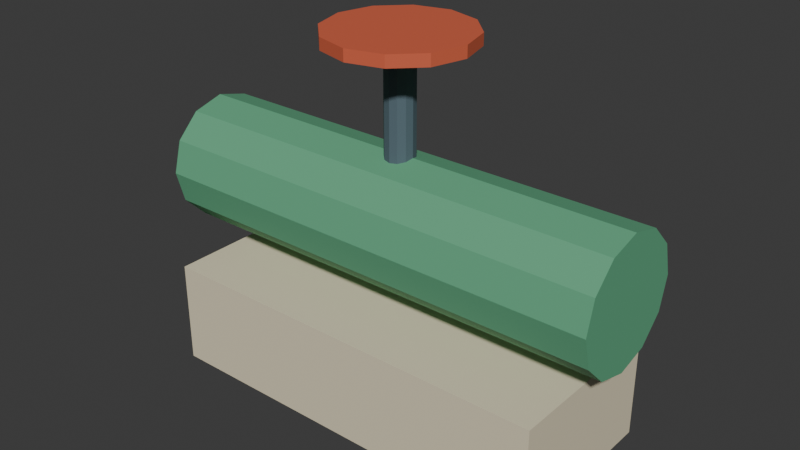 # Source: pipe_valve.blend  (saved by Blender 5.2.45; exported with 4.5.12 LTS)
import bpy
from mathutils import Matrix  # noqa: F401  (used for matrix-valued properties, if any)

bpy.ops.wm.read_factory_settings(use_empty=True)
scene = bpy.context.scene
scene.name = 'Scene'

# ---- collections
col_collection = bpy.data.collections.new('Collection'); scene.collection.children.link(col_collection)

# ---- materials (node trees are filled in below, after node groups)
mat_pipe_valve_palette = bpy.data.materials.new('pipe_valve palette')

# ---- material node trees
mat_pipe_valve_palette.use_nodes = True; mat_pipe_valve_palette.node_tree.nodes.clear()
_N = mat_pipe_valve_palette.node_tree.nodes; _L = mat_pipe_valve_palette.node_tree.links
n0 = _N.new('ShaderNodeBsdfPrincipled'); n0.name = 'Principled BSDF'; n0.location = (-200, 100)
n0.inputs[2].default_value = 0.78
n0.inputs[10].default_value = 0.005
n1 = _N.new('ShaderNodeOutputMaterial'); n1.name = 'Material Output'; n1.location = (200, 100)
n2 = _N.new('ShaderNodeVertexColor'); n2.name = 'Color Attribute'; n2.location = (0, 0)
n2.layer_name = 'Color'
_L.new(n0.outputs[0], n1.inputs[0])
_L.new(n2.outputs[0], n0.inputs[0])
n1.is_active_output = True

# ---- world
world_world = bpy.data.worlds.new('World'); scene.world = world_world
world_world.use_nodes = True; world_world.node_tree.nodes.clear()
_N = world_world.node_tree.nodes; _L = world_world.node_tree.links
n0 = _N.new('ShaderNodeOutputWorld'); n0.name = 'World Output'; n0.location = (200, 100)
n1 = _N.new('ShaderNodeBackground'); n1.name = 'Background'; n1.location = (-200, 100)
n1.inputs[0].default_value = (0.05088, 0.05088, 0.05088, 1.0)
_L.new(n1.outputs[0], n0.inputs[0])
n0.is_active_output = True
world_world.color = (0.05088, 0.05088, 0.05088)
world_world.sun_shadow_jitter_overblur = 0.0

# ---- meshes
me_cube_507 = bpy.data.meshes.new('Cube.507')
me_cube_507.from_pydata([(-0.7, -0.3, -0.18), (-0.7, -0.3, 0.18), (-0.7, 0.3, -0.18), (-0.7, 0.3, 0.18), (0.7, -0.3, -0.18), (0.7, -0.3, 0.18), (0.7, 0.3, -0.18), (0.7, 0.3, 0.18), (-0.8, 0.22, 0.47), (0.8, 0.22, 0.47), (-0.8, 0.1905, 0.36), (0.8, 0.1905, 0.36), (-0.8, 0.11, 0.2795), (0.8, 0.11, 0.2795), (-0.8, 0.0, 0.25), (0.8, 0.0, 0.25), (-0.8, -0.11, 0.2795), (0.8, -0.11, 0.2795), (-0.8, -0.1905, 0.36), (0.8, -0.1905, 0.36), (-0.8, -0.22, 0.47), (0.8, -0.22, 0.47), (-0.8, -0.1905, 0.58), (0.8, -0.1905, 0.58), (-0.8, -0.11, 0.6605), (0.8, -0.11, 0.6605), (-0.8, 0.0, 0.69), (0.8, 0.0, 0.69), (-0.8, 0.11, 0.6605), (0.8, 0.11, 0.6605), (-0.8, 0.1905, 0.58), (0.8, 0.1905, 0.58), (0.0, 0.05, 0.55), (0.0, 0.05, 1.05), (0.025, 0.0433, 0.55), (0.025, 0.0433, 1.05), (0.0433, 0.025, 0.55), (0.0433, 0.025, 1.05), (0.05, 0.0, 0.55), (0.05, 0.0, 1.05), (0.0433, -0.025, 0.55), (0.0433, -0.025, 1.05), (0.025, -0.0433, 0.55), (0.025, -0.0433, 1.05), (0.0, -0.05, 0.55), (0.0, -0.05, 1.05), (-0.025, -0.0433, 0.55), (-0.025, -0.0433, 1.05), (-0.0433, -0.025, 0.55), (-0.0433, -0.025, 1.05), (-0.05, 0.0, 0.55), (-0.05, 0.0, 1.05), (-0.0433, 0.025, 0.55), (-0.0433, 0.025, 1.05), (-0.025, 0.0433, 0.55), (-0.025, 0.0433, 1.05), (0.0, 0.24, 1.04), (0.0, 0.24, 1.08), (0.12, 0.2078, 1.04), (0.12, 0.2078, 1.08), (0.2078, 0.12, 1.04), (0.2078, 0.12, 1.08), (0.24, 0.0, 1.04), (0.24, 0.0, 1.08), (0.2078, -0.12, 1.04), (0.2078, -0.12, 1.08), (0.12, -0.2078, 1.04), (0.12, -0.2078, 1.08), (0.0, -0.24, 1.04), (0.0, -0.24, 1.08), (-0.12, -0.2078, 1.04), (-0.12, -0.2078, 1.08), (-0.2078, -0.12, 1.04), (-0.2078, -0.12, 1.08), (-0.24, 0.0, 1.04), (-0.24, 0.0, 1.08), (-0.2078, 0.12, 1.04), (-0.2078, 0.12, 1.08), (-0.12, 0.2078, 1.04), (-0.12, 0.2078, 1.08)], [], [(0, 1, 3, 2), (2, 3, 7, 6), (6, 7, 5, 4), (4, 5, 1, 0), (2, 6, 4, 0), (7, 3, 1, 5), (8, 9, 11, 10), (10, 11, 13, 12), (12, 13, 15, 14), (14, 15, 17, 16), (16, 17, 19, 18), (18, 19, 21, 20), (20, 21, 23, 22), (22, 23, 25, 24), (24, 25, 27, 26), (26, 27, 29, 28), (11, 9, 31, 29, 27, 25, 23, 21, 19, 17, 15, 13), (28, 29, 31, 30), (30, 31, 9, 8), (8, 10, 12, 14, 16, 18, 20, 22, 24, 26, 28, 30), (32, 33, 35, 34), (34, 35, 37, 36), (36, 37, 39, 38), (38, 39, 41, 40), (40, 41, 43, 42), (42, 43, 45, 44), (44, 45, 47, 46), (46, 47, 49, 48), (48, 49, 51, 50), (50, 51, 53, 52), (35, 33, 55, 53, 51, 49, 47, 45, 43, 41, 39, 37), (52, 53, 55, 54), (54, 55, 33, 32), (32, 34, 36, 38, 40, 42, 44, 46, 48, 50, 52, 54), (56, 57, 59, 58), (58, 59, 61, 60), (60, 61, 63, 62), (62, 63, 65, 64), (64, 65, 67, 66), (66, 67, 69, 68), (68, 69, 71, 70), (70, 71, 73, 72), (72, 73, 75, 74), (74, 75, 77, 76), (59, 57, 79, 77, 75, 73, 71, 69, 67, 65, 63, 61), (76, 77, 79, 78), (78, 79, 57, 56), (56, 58, 60, 62, 64, 66, 68, 70, 72, 74, 76, 78)])
_uv = me_cube_507.uv_layers.new(name='UVMap')
_uv.uv.foreach_set('vector', [0.375, 0.0, 0.625, 0.0, 0.625, 0.25, 0.375, 0.25, 0.375, 0.25, 0.625, 0.25, 0.625, 0.5, 0.375, 0.5, 0.375, 0.5, 0.625, 0.5, 0.625, 0.75, 0.375, 0.75, 0.375, 0.75, 0.625, 0.75, 0.625, 1.0, 0.375, 1.0, 0.125, 0.5, 0.375, 0.5, 0.375, 0.75, 0.125, 0.75, 0.625, 0.5, 0.875, 0.5, 0.875, 0.75, 0.625, 0.75, 1.0, 0.5, 1.0, 1.0, 0.9167, 1.0, 0.9167, 0.5, 0.9167, 0.5, 0.9167, 1.0, 0.8333, 1.0, 0.8333, 0.5, 0.8333, 0.5, 0.8333, 1.0, 0.75, 1.0, 0.75, 0.5, 0.75, 0.5, 0.75, 1.0, 0.6667, 1.0, 0.6667, 0.5, 0.6667, 0.5, 0.6667, 1.0, 0.5833, 1.0, 0.5833, 0.5, 0.5833, 0.5, 0.5833, 1.0, 0.5, 1.0, 0.5, 0.5, 0.5, 0.5, 0.5, 1.0, 0.4167, 1.0, 0.4167, 0.5, 0.4167, 0.5, 0.4167, 1.0, 0.3333, 1.0, 0.3333, 0.5, 0.3333, 0.5, 0.3333, 1.0, 0.25, 1.0, 0.25, 0.5, 0.25, 0.5, 0.25, 1.0, 0.1667, 1.0, 0.1667, 0.5, 0.37, 0.4578, 0.25, 0.49, 0.13, 0.4578, 0.04215, 0.37, 0.01, 0.25, 0.04215, 0.13, 0.13, 0.04215, 0.25, 0.01, 0.37, 0.04215, 0.4578, 0.13, 0.49, 0.25, 0.4578, 0.37, 0.1667, 0.5, 0.1667, 1.0, 0.08333, 1.0, 0.08333, 0.5, 0.08333, 0.5, 0.08333, 1.0, 7.451e-08, 1.0, 7.451e-08, 0.5, 0.75, 0.49, 0.87, 0.4578, 0.9578, 0.37, 0.99, 0.25, 0.9578, 0.13, 0.87, 0.04215, 0.75, 0.01, 0.63, 0.04215, 0.5422, 0.13, 0.51, 0.25, 0.5422, 0.37, 0.63, 0.4578, 1.0, 0.5, 1.0, 1.0, 0.9167, 1.0, 0.9167, 0.5, 0.9167, 0.5, 0.9167, 1.0, 0.8333, 1.0, 0.8333, 0.5, 0.8333, 0.5, 0.8333, 1.0, 0.75, 1.0, 0.75, 0.5, 0.75, 0.5, 0.75, 1.0, 0.6667, 1.0, 0.6667, 0.5, 0.6667, 0.5, 0.6667, 1.0, 0.5833, 1.0, 0.5833, 0.5, 0.5833, 0.5, 0.5833, 1.0, 0.5, 1.0, 0.5, 0.5, 0.5, 0.5, 0.5, 1.0, 0.4167, 1.0, 0.4167, 0.5, 0.4167, 0.5, 0.4167, 1.0, 0.3333, 1.0, 0.3333, 0.5, 0.3333, 0.5, 0.3333, 1.0, 0.25, 1.0, 0.25, 0.5, 0.25, 0.5, 0.25, 1.0, 0.1667, 1.0, 0.1667, 0.5, 0.37, 0.4578, 0.25, 0.49, 0.13, 0.4578, 0.04215, 0.37, 0.01, 0.25, 0.04215, 0.13, 0.13, 0.04215, 0.25, 0.01, 0.37, 0.04215, 0.4578, 0.13, 0.49, 0.25, 0.4578, 0.37, 0.1667, 0.5, 0.1667, 1.0, 0.08333, 1.0, 0.08333, 0.5, 0.08333, 0.5, 0.08333, 1.0, 7.451e-08, 1.0, 7.451e-08, 0.5, 0.75, 0.49, 0.87, 0.4578, 0.9578, 0.37, 0.99, 0.25, 0.9578, 0.13, 0.87, 0.04215, 0.75, 0.01, 0.63, 0.04215, 0.5422, 0.13, 0.51, 0.25, 0.5422, 0.37, 0.63, 0.4578, 1.0, 0.5, 1.0, 1.0, 0.9167, 1.0, 0.9167, 0.5, 0.9167, 0.5, 0.9167, 1.0, 0.8333, 1.0, 0.8333, 0.5, 0.8333, 0.5, 0.8333, 1.0, 0.75, 1.0, 0.75, 0.5, 0.75, 0.5, 0.75, 1.0, 0.6667, 1.0, 0.6667, 0.5, 0.6667, 0.5, 0.6667, 1.0, 0.5833, 1.0, 0.5833, 0.5, 0.5833, 0.5, 0.5833, 1.0, 0.5, 1.0, 0.5, 0.5, 0.5, 0.5, 0.5, 1.0, 0.4167, 1.0, 0.4167, 0.5, 0.4167, 0.5, 0.4167, 1.0, 0.3333, 1.0, 0.3333, 0.5, 0.3333, 0.5, 0.3333, 1.0, 0.25, 1.0, 0.25, 0.5, 0.25, 0.5, 0.25, 1.0, 0.1667, 1.0, 0.1667, 0.5, 0.37, 0.4578, 0.25, 0.49, 0.13, 0.4578, 0.04215, 0.37, 0.01, 0.25, 0.04215, 0.13, 0.13, 0.04215, 0.25, 0.01, 0.37, 0.04215, 0.4578, 0.13, 0.49, 0.25, 0.4578, 0.37, 0.1667, 0.5, 0.1667, 1.0, 0.08333, 1.0, 0.08333, 0.5, 0.08333, 0.5, 0.08333, 1.0, 7.451e-08, 1.0, 7.451e-08, 0.5, 0.75, 0.49, 0.87, 0.4578, 0.9578, 0.37, 0.99, 0.25, 0.9578, 0.13, 0.87, 0.04215, 0.75, 0.01, 0.63, 0.04215, 0.5422, 0.13, 0.51, 0.25, 0.5422, 0.37, 0.63, 0.4578])
_ca = me_cube_507.color_attributes.new('Color', 'BYTE_COLOR', 'CORNER')
_ca.data.foreach_set('color', [0.7835, 0.7011, 0.5029, 1.0, 0.7835, 0.7011, 0.5029, 1.0, 0.7835, 0.7011, 0.5029, 1.0, 0.7835, 0.7011, 0.5029, 1.0, 0.7835, 0.7011, 0.5029, 1.0, 0.7835, 0.7011, 0.5029, 1.0, 0.7835, 0.7011, 0.5029, 1.0, 0.7835, 0.7011, 0.5029, 1.0, 0.7835, 0.7011, 0.5029, 1.0, 0.7835, 0.7011, 0.5029, 1.0, 0.7835, 0.7011, 0.5029, 1.0, 0.7835, 0.7011, 0.5029, 1.0, 0.7835, 0.7011, 0.5029, 1.0, 0.7835, 0.7011, 0.5029, 1.0, 0.7835, 0.7011, 0.5029, 1.0, 0.7835, 0.7011, 0.5029, 1.0, 0.7835, 0.7011, 0.5029, 1.0, 0.7835, 0.7011, 0.5029, 1.0, 0.7835, 0.7011, 0.5029, 1.0, 0.7835, 0.7011, 0.5029, 1.0, 0.7835, 0.7011, 0.5029, 1.0, 0.7835, 0.7011, 0.5029, 1.0, 0.7835, 0.7011, 0.5029, 1.0, 0.7835, 0.7011, 0.5029, 1.0, 0.1195, 0.402, 0.2195, 1.0, 0.1195, 0.402, 0.2195, 1.0, 0.1195, 0.402, 0.2195, 1.0, 0.1195, 0.402, 0.2195, 1.0, 0.1195, 0.402, 0.2195, 1.0, 0.1195, 0.402, 0.2195, 1.0, 0.1195, 0.402, 0.2195, 1.0, 0.1195, 0.402, 0.2195, 1.0, 0.1195, 0.402, 0.2195, 1.0, 0.1195, 0.402, 0.2195, 1.0, 0.1195, 0.402, 0.2195, 1.0, 0.1195, 0.402, 0.2195, 1.0, 0.1195, 0.402, 0.2195, 1.0, 0.1195, 0.402, 0.2195, 1.0, 0.1195, 0.402, 0.2195, 1.0, 0.1195, 0.402, 0.2195, 1.0, 0.1195, 0.402, 0.2195, 1.0, 0.1195, 0.402, 0.2195, 1.0, 0.1195, 0.402, 0.2195, 1.0, 0.1195, 0.402, 0.2195, 1.0, 0.1195, 0.402, 0.2195, 1.0, 0.1195, 0.402, 0.2195, 1.0, 0.1195, 0.402, 0.2195, 1.0, 0.1195, 0.402, 0.2195, 1.0, 0.1195, 0.402, 0.2195, 1.0, 0.1195, 0.402, 0.2195, 1.0, 0.1195, 0.402, 0.2195, 1.0, 0.1195, 0.402, 0.2195, 1.0, 0.1195, 0.402, 0.2195, 1.0, 0.1195, 0.402, 0.2195, 1.0, 0.1195, 0.402, 0.2195, 1.0, 0.1195, 0.402, 0.2195, 1.0, 0.1195, 0.402, 0.2195, 1.0, 0.1195, 0.402, 0.2195, 1.0, 0.1195, 0.402, 0.2195, 1.0, 0.1195, 0.402, 0.2195, 1.0, 0.1195, 0.402, 0.2195, 1.0, 0.1195, 0.402, 0.2195, 1.0, 0.1195, 0.402, 0.2195, 1.0, 0.1195, 0.402, 0.2195, 1.0, 0.1195, 0.402, 0.2195, 1.0, 0.1195, 0.402, 0.2195, 1.0, 0.1195, 0.402, 0.2195, 1.0, 0.1195, 0.402, 0.2195, 1.0, 0.1195, 0.402, 0.2195, 1.0, 0.1195, 0.402, 0.2195, 1.0, 0.1195, 0.402, 0.2195, 1.0, 0.1195, 0.402, 0.2195, 1.0, 0.1195, 0.402, 0.2195, 1.0, 0.1195, 0.402, 0.2195, 1.0, 0.1195, 0.402, 0.2195, 1.0, 0.1195, 0.402, 0.2195, 1.0, 0.1195, 0.402, 0.2195, 1.0, 0.1195, 0.402, 0.2195, 1.0, 0.1195, 0.402, 0.2195, 1.0, 0.1195, 0.402, 0.2195, 1.0, 0.1195, 0.402, 0.2195, 1.0, 0.1195, 0.402, 0.2195, 1.0, 0.1195, 0.402, 0.2195, 1.0, 0.1195, 0.402, 0.2195, 1.0, 0.1195, 0.402, 0.2195, 1.0, 0.1195, 0.402, 0.2195, 1.0, 0.1195, 0.402, 0.2195, 1.0, 0.1195, 0.402, 0.2195, 1.0, 0.1195, 0.402, 0.2195, 1.0, 0.1195, 0.402, 0.2195, 1.0, 0.1195, 0.402, 0.2195, 1.0, 0.1195, 0.402, 0.2195, 1.0, 0.1195, 0.402, 0.2195, 1.0, 0.1195, 0.402, 0.2195, 1.0, 0.1195, 0.402, 0.2195, 1.0, 0.1195, 0.402, 0.2195, 1.0, 0.09084, 0.1413, 0.1714, 1.0, 0.09084, 0.1413, 0.1714, 1.0, 0.09084, 0.1413, 0.1714, 1.0, 0.09084, 0.1413, 0.1714, 1.0, 0.09084, 0.1413, 0.1714, 1.0, 0.09084, 0.1413, 0.1714, 1.0, 0.09084, 0.1413, 0.1714, 1.0, 0.09084, 0.1413, 0.1714, 1.0, 0.09084, 0.1413, 0.1714, 1.0, 0.09084, 0.1413, 0.1714, 1.0, 0.09084, 0.1413, 0.1714, 1.0, 0.09084, 0.1413, 0.1714, 1.0, 0.09084, 0.1413, 0.1714, 1.0, 0.09084, 0.1413, 0.1714, 1.0, 0.09084, 0.1413, 0.1714, 1.0, 0.09084, 0.1413, 0.1714, 1.0, 0.09084, 0.1413, 0.1714, 1.0, 0.09084, 0.1413, 0.1714, 1.0, 0.09084, 0.1413, 0.1714, 1.0, 0.09084, 0.1413, 0.1714, 1.0, 0.09084, 0.1413, 0.1714, 1.0, 0.09084, 0.1413, 0.1714, 1.0, 0.09084, 0.1413, 0.1714, 1.0, 0.09084, 0.1413, 0.1714, 1.0, 0.09084, 0.1413, 0.1714, 1.0, 0.09084, 0.1413, 0.1714, 1.0, 0.09084, 0.1413, 0.1714, 1.0, 0.09084, 0.1413, 0.1714, 1.0, 0.09084, 0.1413, 0.1714, 1.0, 0.09084, 0.1413, 0.1714, 1.0, 0.09084, 0.1413, 0.1714, 1.0, 0.09084, 0.1413, 0.1714, 1.0, 0.09084, 0.1413, 0.1714, 1.0, 0.09084, 0.1413, 0.1714, 1.0, 0.09084, 0.1413, 0.1714, 1.0, 0.09084, 0.1413, 0.1714, 1.0, 0.09084, 0.1413, 0.1714, 1.0, 0.09084, 0.1413, 0.1714, 1.0, 0.09084, 0.1413, 0.1714, 1.0, 0.09084, 0.1413, 0.1714, 1.0, 0.09084, 0.1413, 0.1714, 1.0, 0.09084, 0.1413, 0.1714, 1.0, 0.09084, 0.1413, 0.1714, 1.0, 0.09084, 0.1413, 0.1714, 1.0, 0.09084, 0.1413, 0.1714, 1.0, 0.09084, 0.1413, 0.1714, 1.0, 0.09084, 0.1413, 0.1714, 1.0, 0.09084, 0.1413, 0.1714, 1.0, 0.09084, 0.1413, 0.1714, 1.0, 0.09084, 0.1413, 0.1714, 1.0, 0.09084, 0.1413, 0.1714, 1.0, 0.09084, 0.1413, 0.1714, 1.0, 0.09084, 0.1413, 0.1714, 1.0, 0.09084, 0.1413, 0.1714, 1.0, 0.09084, 0.1413, 0.1714, 1.0, 0.09084, 0.1413, 0.1714, 1.0, 0.09084, 0.1413, 0.1714, 1.0, 0.09084, 0.1413, 0.1714, 1.0, 0.09084, 0.1413, 0.1714, 1.0, 0.09084, 0.1413, 0.1714, 1.0, 0.09084, 0.1413, 0.1714, 1.0, 0.09084, 0.1413, 0.1714, 1.0, 0.09084, 0.1413, 0.1714, 1.0, 0.09084, 0.1413, 0.1714, 1.0, 0.09084, 0.1413, 0.1714, 1.0, 0.09084, 0.1413, 0.1714, 1.0, 0.09084, 0.1413, 0.1714, 1.0, 0.09084, 0.1413, 0.1714, 1.0, 0.09084, 0.1413, 0.1714, 1.0, 0.09084, 0.1413, 0.1714, 1.0, 0.09084, 0.1413, 0.1714, 1.0, 0.09084, 0.1413, 0.1714, 1.0, 0.6514, 0.1195, 0.05448, 1.0, 0.6514, 0.1195, 0.05448, 1.0, 0.6514, 0.1195, 0.05448, 1.0, 0.6514, 0.1195, 0.05448, 1.0, 0.6514, 0.1195, 0.05448, 1.0, 0.6514, 0.1195, 0.05448, 1.0, 0.6514, 0.1195, 0.05448, 1.0, 0.6514, 0.1195, 0.05448, 1.0, 0.6514, 0.1195, 0.05448, 1.0, 0.6514, 0.1195, 0.05448, 1.0, 0.6514, 0.1195, 0.05448, 1.0, 0.6514, 0.1195, 0.05448, 1.0, 0.6514, 0.1195, 0.05448, 1.0, 0.6514, 0.1195, 0.05448, 1.0, 0.6514, 0.1195, 0.05448, 1.0, 0.6514, 0.1195, 0.05448, 1.0, 0.6514, 0.1195, 0.05448, 1.0, 0.6514, 0.1195, 0.05448, 1.0, 0.6514, 0.1195, 0.05448, 1.0, 0.6514, 0.1195, 0.05448, 1.0, 0.6514, 0.1195, 0.05448, 1.0, 0.6514, 0.1195, 0.05448, 1.0, 0.6514, 0.1195, 0.05448, 1.0, 0.6514, 0.1195, 0.05448, 1.0, 0.6514, 0.1195, 0.05448, 1.0, 0.6514, 0.1195, 0.05448, 1.0, 0.6514, 0.1195, 0.05448, 1.0, 0.6514, 0.1195, 0.05448, 1.0, 0.6514, 0.1195, 0.05448, 1.0, 0.6514, 0.1195, 0.05448, 1.0, 0.6514, 0.1195, 0.05448, 1.0, 0.6514, 0.1195, 0.05448, 1.0, 0.6514, 0.1195, 0.05448, 1.0, 0.6514, 0.1195, 0.05448, 1.0, 0.6514, 0.1195, 0.05448, 1.0, 0.6514, 0.1195, 0.05448, 1.0, 0.6514, 0.1195, 0.05448, 1.0, 0.6514, 0.1195, 0.05448, 1.0, 0.6514, 0.1195, 0.05448, 1.0, 0.6514, 0.1195, 0.05448, 1.0, 0.6514, 0.1195, 0.05448, 1.0, 0.6514, 0.1195, 0.05448, 1.0, 0.6514, 0.1195, 0.05448, 1.0, 0.6514, 0.1195, 0.05448, 1.0, 0.6514, 0.1195, 0.05448, 1.0, 0.6514, 0.1195, 0.05448, 1.0, 0.6514, 0.1195, 0.05448, 1.0, 0.6514, 0.1195, 0.05448, 1.0, 0.6514, 0.1195, 0.05448, 1.0, 0.6514, 0.1195, 0.05448, 1.0, 0.6514, 0.1195, 0.05448, 1.0, 0.6514, 0.1195, 0.05448, 1.0, 0.6514, 0.1195, 0.05448, 1.0, 0.6514, 0.1195, 0.05448, 1.0, 0.6514, 0.1195, 0.05448, 1.0, 0.6514, 0.1195, 0.05448, 1.0, 0.6514, 0.1195, 0.05448, 1.0, 0.6514, 0.1195, 0.05448, 1.0, 0.6514, 0.1195, 0.05448, 1.0, 0.6514, 0.1195, 0.05448, 1.0, 0.6514, 0.1195, 0.05448, 1.0, 0.6514, 0.1195, 0.05448, 1.0, 0.6514, 0.1195, 0.05448, 1.0, 0.6514, 0.1195, 0.05448, 1.0, 0.6514, 0.1195, 0.05448, 1.0, 0.6514, 0.1195, 0.05448, 1.0, 0.6514, 0.1195, 0.05448, 1.0, 0.6514, 0.1195, 0.05448, 1.0, 0.6514, 0.1195, 0.05448, 1.0, 0.6514, 0.1195, 0.05448, 1.0, 0.6514, 0.1195, 0.05448, 1.0, 0.6514, 0.1195, 0.05448, 1.0])
me_cube_507.materials.append(mat_pipe_valve_palette)
me_cube_507.update()

# ---- objects
ob_pipe_valve = bpy.data.objects.new('pipe_valve', me_cube_507)

# ---- transforms, parenting, visibility, modifiers, constraints
ob_pipe_valve.location = (0.0, 0.0, 0.18)

# ---- collection membership
col_collection.objects.link(ob_pipe_valve)

# ---- scene / render settings (as saved in the file)
scene.frame_start = 1; scene.frame_end = 250; scene.frame_set(1)
scene.render.engine = 'BLENDER_EEVEE_NEXT'
scene.render.bake_bias = 0.0
scene.render.bake_samples = 0
scene.render.compositor_device = 'GPU'
scene.eevee.use_volume_custom_range = False
scene.eevee.fast_gi_thickness_near = 0.1
scene.eevee.fast_gi_thickness_far = 0.0
scene.eevee.ray_tracing_options.screen_trace_thickness = 0.1
bpy.context.view_layer.update()

# ---- added for rendering (the .blend has no active camera and no usable light): camera, sun
cam_auto = bpy.data.cameras.new('AutoCamera')
cam_auto.lens = 50.0
cam_auto.sensor_width = 36.0
cam_auto.clip_end = 1000.0
ob_auto_camera = bpy.data.objects.new('AutoCamera', cam_auto)
scene.collection.objects.link(ob_auto_camera)
ob_auto_camera.location = (1.96435, -2.35723, 2.20148)
ob_auto_camera.rotation_euler = (1.09748, -7.21219e-08, 0.694738)
scene.camera = ob_auto_camera
light_auto_sun = bpy.data.lights.new('AutoSun', 'SUN')
light_auto_sun.energy = 3.0
light_auto_sun.angle = 0.0523599
ob_auto_sun = bpy.data.objects.new('AutoSun', light_auto_sun)
scene.collection.objects.link(ob_auto_sun)
ob_auto_sun.rotation_euler = (0.872665, 0.174533, 0.523599)
bpy.context.view_layer.update()
